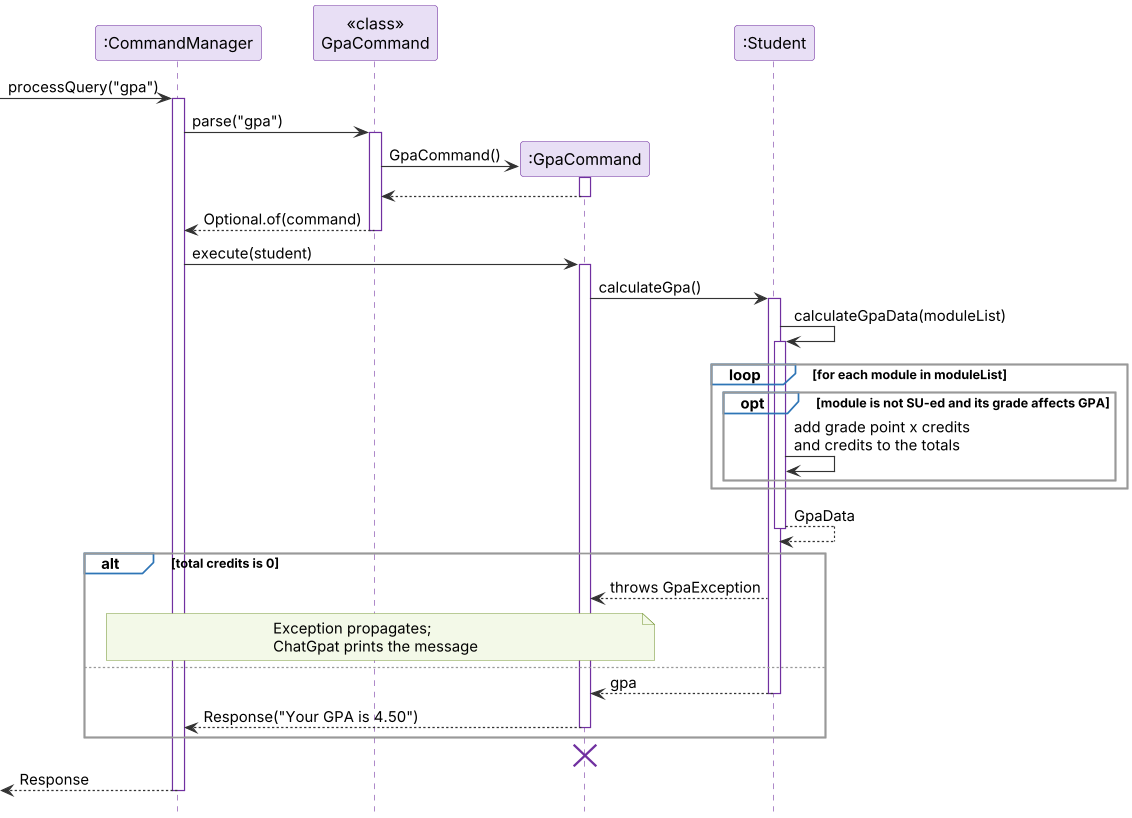

The diagram above was rendered by PlantUML. Its source (embedded in the PNG):
@startuml
!include style.puml

participant ":CommandManager" as CM
participant "<<class>>\nGpaCommand" as GC
participant ":GpaCommand" as G
participant ":Student" as S

[-> CM ++ : processQuery("gpa")
CM -> GC ++ : parse("gpa")
create G
GC -> G : GpaCommand()
activate G
G --> GC
deactivate G
GC --> CM -- : Optional.of(command)

CM -> G ++ : execute(student)
G -> S ++ : calculateGpa()
S -> S ++ : calculateGpaData(moduleList)
loop for each module in moduleList
    opt module is not SU-ed and its grade affects GPA
        S -> S : add grade point x credits\nand credits to the totals
    end
end
S --> S -- : GpaData
alt total credits is 0
    S --> G : throws GpaException
    note over G, CM : Exception propagates;\nChatGpat prints the message
else
    S --> G -- : gpa
    G --> CM -- : Response("Your GPA is 4.50")
end
destroy G
[<-- CM -- : Response
@enduml